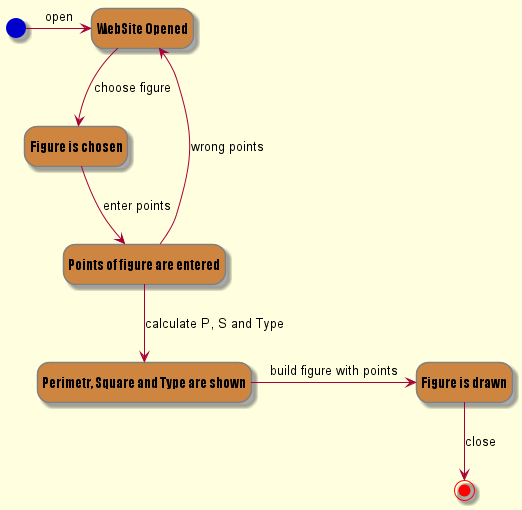

The diagram above was rendered by PlantUML. Its source (embedded in the PNG):
@startuml

skinparam backgroundColor LightYellow
skinparam state {
  StartColor MediumBlue
  EndColor Red
  BackgroundColor Peru
  BackgroundColor<<Warning>> Olive
  BorderColor Gray
  FontName Impact
}

hide empty description
state "WebSite Opened" as S1
state "Figure is chosen" as S2
state "Points of figure are entered" as S3
state "Perimetr, Square and Type are shown" as S4
state "Figure is drawn" as S5

[*] -> S1 : open
S1 --> S2 : choose figure
S2 --> S3 : enter points
S3 --> S1 : wrong points
S3 --> S4 : calculate P, S and Type
S4 -> S5 : build figure with points
S5 --> [*] : close

@enduml